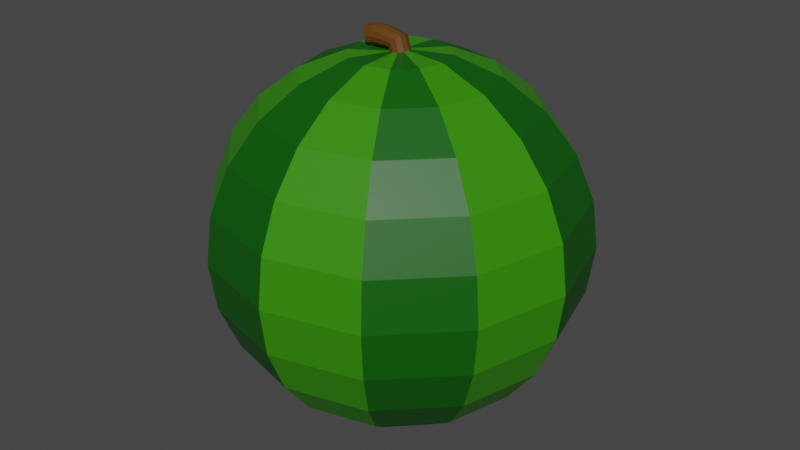 # Source: Watermelon.blend  (saved by Blender 3.2.14; exported with 4.5.12 LTS)
import bpy
from mathutils import Matrix  # noqa: F401  (used for matrix-valued properties, if any)

bpy.ops.wm.read_factory_settings(use_empty=True)
scene = bpy.context.scene
scene.name = 'Scene'

# ---- collections
col_collection = bpy.data.collections.new('Collection'); scene.collection.children.link(col_collection)

# ---- materials (node trees are filled in below, after node groups)
mat_material_001 = bpy.data.materials.new('Material.001')
mat_material_001.use_transparent_shadow = False
mat_material_002 = bpy.data.materials.new('Material.002')
mat_material_002.use_transparent_shadow = False
mat_material_003 = bpy.data.materials.new('Material.003')
mat_material_003.use_transparent_shadow = False

# ---- material node trees
mat_material_001.use_nodes = True; mat_material_001.node_tree.nodes.clear()
_N = mat_material_001.node_tree.nodes; _L = mat_material_001.node_tree.links
n0 = _N.new('ShaderNodeBsdfPrincipled'); n0.name = 'Principled BSDF'; n0.location = (10, 300)
n0.distribution = 'GGX'
n0.subsurface_method = 'RANDOM_WALK_SKIN'
n0.inputs[0].default_value = (0.0332, 0.2462, 0.0, 1.0)
n0.inputs[3].default_value = 1.45
n0.inputs[27].default_value = (0.0, 0.0, 0.0, 1.0)
n0.inputs[28].default_value = 1.0
n1 = _N.new('ShaderNodeOutputMaterial'); n1.name = 'Material Output'; n1.location = (300, 300)
_L.new(n0.outputs[0], n1.inputs[0])
n1.is_active_output = True
mat_material_002.use_nodes = True; mat_material_002.node_tree.nodes.clear()
_N = mat_material_002.node_tree.nodes; _L = mat_material_002.node_tree.links
n0 = _N.new('ShaderNodeBsdfPrincipled'); n0.name = 'Principled BSDF'; n0.location = (10, 300)
n0.distribution = 'GGX'
n0.subsurface_method = 'RANDOM_WALK_SKIN'
n0.inputs[0].default_value = (0.001268, 0.0985, 0.0, 1.0)
n0.inputs[3].default_value = 1.45
n0.inputs[27].default_value = (0.0, 0.0, 0.0, 1.0)
n0.inputs[28].default_value = 1.0
n1 = _N.new('ShaderNodeOutputMaterial'); n1.name = 'Material Output'; n1.location = (300, 300)
_L.new(n0.outputs[0], n1.inputs[0])
n1.is_active_output = True
mat_material_003.use_nodes = True; mat_material_003.node_tree.nodes.clear()
_N = mat_material_003.node_tree.nodes; _L = mat_material_003.node_tree.links
n0 = _N.new('ShaderNodeBsdfPrincipled'); n0.name = 'Principled BSDF'; n0.location = (10, 300)
n0.distribution = 'GGX'
n0.subsurface_method = 'RANDOM_WALK_SKIN'
n0.inputs[0].default_value = (0.1237, 0.04371, 0.004937, 1.0)
n0.inputs[3].default_value = 1.45
n0.inputs[27].default_value = (0.0, 0.0, 0.0, 1.0)
n0.inputs[28].default_value = 1.0
n1 = _N.new('ShaderNodeOutputMaterial'); n1.name = 'Material Output'; n1.location = (300, 300)
_L.new(n0.outputs[0], n1.inputs[0])
n1.is_active_output = True

# ---- world
world_world = bpy.data.worlds.new('World'); scene.world = world_world
world_world.use_nodes = True; world_world.node_tree.nodes.clear()
_N = world_world.node_tree.nodes; _L = world_world.node_tree.links
n0 = _N.new('ShaderNodeOutputWorld'); n0.name = 'World Output'; n0.location = (300, 300)
n1 = _N.new('ShaderNodeBackground'); n1.name = 'Background'; n1.location = (10, 300)
n1.inputs[0].default_value = (0.05088, 0.05088, 0.05088, 1.0)
_L.new(n1.outputs[0], n0.inputs[0])
n0.is_active_output = True
world_world.color = (0.05088, 0.05088, 0.05088)
world_world.use_sun_shadow = False
world_world.sun_shadow_jitter_overblur = 0.0

# ---- meshes
me_sphere = bpy.data.meshes.new('Sphere')
me_sphere.from_pydata([(0.0, 0.5, 0.866), (0.0, 0.866, 0.5), (0.0, 0.9659, 0.2588), (0.0, 1.0, -4.371e-08), (0.0, 0.9659, -0.2588), (0.0, 0.866, -0.5), (0.0, 0.5, -0.866), (0.0, 0.2588, -0.9659), (0.0275, 0.0478, 0.9789), (0.25, 0.433, 0.866), (0.3536, 0.6124, 0.7071), (0.433, 0.75, 0.5), (0.483, 0.8365, 0.2588), (0.5, 0.866, -4.371e-08), (0.483, 0.8365, -0.2588), (0.433, 0.75, -0.5), (0.3536, 0.6124, -0.7071), (0.25, 0.433, -0.866), (0.1294, 0.2241, -0.9659), (0.04759, 0.0276, 0.9811), (0.433, 0.25, 0.866), (0.6124, 0.3536, 0.7071), (0.75, 0.433, 0.5), (0.8365, 0.483, 0.2588), (0.866, 0.5, -4.371e-08), (0.8365, 0.483, -0.2588), (0.75, 0.433, -0.5), (0.6124, 0.3536, -0.7071), (0.433, 0.25, -0.866), (0.2241, 0.1294, -0.9659), (0.05494, -8.55e-08, 0.9819), (0.5, -7.132e-08, 0.866), (0.7071, -7.132e-08, 0.7071), (0.866, -7.132e-08, 0.5), (0.9659, -7.132e-08, 0.2588), (1.0, -1.011e-07, -4.371e-08), (0.9659, -7.132e-08, -0.2588), (0.866, -7.132e-08, -0.5), (0.7071, -7.132e-08, -0.7071), (0.5, -8.622e-08, -0.866), (0.2588, -1.011e-07, -0.9659), (0.04759, -0.0276, 0.9811), (0.433, -0.25, 0.866), (0.6124, -0.3536, 0.7071), (0.75, -0.433, 0.5), (0.8365, -0.483, 0.2588), (0.866, -0.5, -4.371e-08), (0.8365, -0.483, -0.2588), (0.75, -0.433, -0.5), (0.6124, -0.3536, -0.7071), (0.433, -0.25, -0.866), (0.2241, -0.1294, -0.9659), (0.0275, -0.0478, 0.9789), (0.25, -0.433, 0.866), (0.3536, -0.6124, 0.7071), (0.433, -0.75, 0.5), (0.483, -0.8365, 0.2588), (0.5, -0.866, -4.371e-08), (0.483, -0.8365, -0.2588), (0.433, -0.75, -0.5), (0.3536, -0.6124, -0.7071), (0.25, -0.433, -0.866), (0.1294, -0.2241, -0.9659), (5.807e-05, -0.0552, 0.976), (2.881e-08, -0.5, 0.866), (-4.57e-08, -0.7071, 0.7071), (-1.589e-08, -0.866, 0.5), (1.391e-08, -0.9659, 0.2588), (1.391e-08, -1.0, -4.371e-08), (1.391e-08, -0.9659, -0.2588), (-1.589e-08, -0.866, -0.5), (-4.57e-08, -0.7071, -0.7071), (-1.589e-08, -0.5, -0.866), (-2.334e-08, -0.2588, -0.9659), (-0.02738, -0.0478, 0.9731), (-0.25, -0.433, 0.866), (-0.3536, -0.6124, 0.7071), (-0.433, -0.75, 0.5), (-0.483, -0.8365, 0.2588), (-0.5, -0.866, -4.371e-08), (-0.483, -0.8365, -0.2588), (-0.433, -0.75, -0.5), (-0.3536, -0.6124, -0.7071), (-0.25, -0.433, -0.866), (-0.1294, -0.2241, -0.9659), (-0.1822, -1.051e-07, 1.01), (-0.2241, -0.1294, 0.9659), (-0.433, -0.25, 0.866), (-0.6124, -0.3536, 0.7071), (-0.75, -0.433, 0.5), (-0.8365, -0.483, 0.2588), (-0.866, -0.5, -4.371e-08), (-0.8365, -0.483, -0.2588), (-0.75, -0.433, -0.5), (-0.6124, -0.3536, -0.7071), (-0.433, -0.25, -0.866), (-0.2241, -0.1294, -0.9659), (-0.05483, -8.611e-08, 0.9701), (-0.5, -8.622e-08, 0.866), (-0.7071, -1.171e-08, 0.7071), (-0.866, -4.151e-08, 0.5), (-0.9659, -4.151e-08, 0.2588), (-1.0, -7.132e-08, -4.371e-08), (-0.9659, -4.151e-08, -0.2588), (-0.866, -4.151e-08, -0.5), (-0.7071, -1.171e-08, -0.7071), (-0.5, -4.151e-08, -0.866), (-0.2588, -7.132e-08, -0.9659), (-0.04747, 0.0276, 0.9709), (-0.433, 0.25, 0.866), (-0.6124, 0.3536, 0.7071), (-0.75, 0.433, 0.5), (-0.8365, 0.483, 0.2588), (-0.866, 0.5, -4.371e-08), (-0.8365, 0.483, -0.2588), (-0.75, 0.433, -0.5), (-0.6124, 0.3536, -0.7071), (-0.433, 0.25, -0.866), (-0.2241, 0.1294, -0.9659), (-0.02738, 0.0478, 0.9731), (-0.25, 0.433, 0.866), (-0.3536, 0.6124, 0.7071), (-0.433, 0.75, 0.5), (-0.483, 0.8365, 0.2588), (-0.5, 0.866, -4.371e-08), (-0.483, 0.8365, -0.2588), (-0.433, 0.75, -0.5), (-0.3536, 0.6124, -0.7071), (-0.25, 0.433, -0.866), (-0.1294, 0.2241, -0.9659), (0.0, -8.742e-08, -1.0), (5.807e-05, 0.0552, 0.976), (1.331e-07, 0.7071, 0.7071), (1.331e-07, 0.7071, -0.7071), (0.2241, 0.1294, 0.9659), (0.1294, 0.2241, 0.9659), (0.2588, -8.622e-08, 0.9659), (0.2241, -0.1294, 0.9659), (0.1294, -0.2241, 0.9659), (-8.443e-09, -0.2588, 0.9659), (-0.1294, -0.2241, 0.9659), (-0.04747, -0.0276, 0.9709), (-0.2588, -8.622e-08, 0.9659), (-0.2241, 0.1294, 0.9659), (-0.1294, 0.2241, 0.9659), (-8.443e-09, 0.2588, 0.9659), (-0.04315, -0.0276, 0.985), (-0.009973, 0.0552, 1.019), (0.009184, 0.0478, 1.039), (0.02321, 0.0276, 1.054), (0.02834, -9.452e-08, 1.059), (0.02321, -0.0276, 1.054), (0.009184, -0.0478, 1.039), (-0.009973, -0.0552, 1.019), (-0.02913, -0.0478, 0.9995), (-0.04829, -8.632e-08, 0.9797), (-0.04315, 0.0276, 0.985), (-0.02913, 0.0478, 0.9995), (-0.09551, -0.0276, 0.9799), (-0.09077, 0.0552, 1.027), (-0.08803, 0.0478, 1.055), (-0.08602, 0.0276, 1.075), (-0.08529, -9.705e-08, 1.082), (-0.08602, -0.0276, 1.075), (-0.08803, -0.0478, 1.055), (-0.09077, -0.0552, 1.027), (-0.0935, -0.0478, 1.0), (-0.09624, -8.501e-08, 0.9725), (-0.09551, 0.0276, 0.9799), (-0.0935, 0.0478, 1.0), (-0.129, -0.0276, 0.9804), (-0.137, 0.0552, 1.028), (-0.1416, 0.0478, 1.055), (-0.145, 0.0276, 1.075), (-0.1462, -9.917e-08, 1.082), (-0.145, -0.0276, 1.075), (-0.1416, -0.0478, 1.055), (-0.137, -0.0552, 1.028), (-0.1324, -0.0478, 1.0), (-0.1278, -8.689e-08, 0.9732), (-0.129, 0.0276, 0.9804), (-0.1324, 0.0478, 1.0), (-0.1585, -0.02851, 0.9735), (-0.1752, 0.05429, 1.018), (-0.1849, 0.04689, 1.044), (-0.192, 0.02669, 1.063), (-0.1946, -0.000911, 1.07), (-0.192, -0.02851, 1.063), (-0.1849, -0.04871, 1.044), (-0.1752, -0.05611, 1.018), (-0.1656, -0.04871, 0.9924), (-0.1559, -0.0009109, 0.9666), (-0.1585, 0.02669, 0.9735), (-0.1656, 0.04689, 0.9924)], [], [(130, 7, 18), (0, 145, 135, 9), (133, 5, 15, 16), (3, 2, 12, 13), (132, 0, 9, 10), (6, 133, 16, 17), (4, 3, 13, 14), (1, 132, 10, 11), (7, 6, 17, 18), (119, 108, 156, 157), (5, 4, 14, 15), (2, 1, 11, 12), (14, 13, 24, 25), (11, 10, 21, 22), (18, 17, 28, 29), (41, 30, 150, 151), (15, 14, 25, 26), (12, 11, 22, 23), (130, 18, 29), (9, 135, 134, 20), (16, 15, 26, 27), (13, 12, 23, 24), (10, 9, 20, 21), (17, 16, 27, 28), (27, 26, 37, 38), (24, 23, 34, 35), (21, 20, 31, 32), (28, 27, 38, 39), (25, 24, 35, 36), (22, 21, 32, 33), (29, 28, 39, 40), (74, 63, 153, 154), (26, 25, 36, 37), (23, 22, 33, 34), (130, 29, 40), (20, 134, 136, 31), (108, 97, 155, 156), (37, 36, 47, 48), (34, 33, 44, 45), (130, 40, 51), (31, 136, 137, 42), (38, 37, 48, 49), (35, 34, 45, 46), (32, 31, 42, 43), (39, 38, 49, 50), (36, 35, 46, 47), (33, 32, 43, 44), (40, 39, 50, 51), (50, 49, 60, 61), (47, 46, 57, 58), (44, 43, 54, 55), (51, 50, 61, 62), (30, 19, 149, 150), (48, 47, 58, 59), (45, 44, 55, 56), (130, 51, 62), (42, 137, 138, 53), (49, 48, 59, 60), (46, 45, 56, 57), (43, 42, 53, 54), (53, 138, 139, 64), (60, 59, 70, 71), (57, 56, 67, 68), (54, 53, 64, 65), (61, 60, 71, 72), (58, 57, 68, 69), (55, 54, 65, 66), (62, 61, 72, 73), (8, 131, 147, 148), (59, 58, 69, 70), (56, 55, 66, 67), (130, 62, 73), (73, 72, 83, 84), (63, 52, 152, 153), (70, 69, 80, 81), (67, 66, 77, 78), (130, 73, 84), (64, 139, 140, 75), (71, 70, 81, 82), (68, 67, 78, 79), (65, 64, 75, 76), (72, 71, 82, 83), (69, 68, 79, 80), (66, 65, 76, 77), (76, 75, 87, 88), (83, 82, 94, 95), (80, 79, 91, 92), (77, 76, 88, 89), (84, 83, 95, 96), (97, 141, 146, 155), (81, 80, 92, 93), (78, 77, 89, 90), (130, 84, 96), (75, 140, 86, 87), (82, 81, 93, 94), (79, 78, 90, 91), (130, 96, 107), (87, 86, 142, 98), (94, 93, 104, 105), (91, 90, 101, 102), (88, 87, 98, 99), (95, 94, 105, 106), (92, 91, 102, 103), (89, 88, 99, 100), (96, 95, 106, 107), (19, 8, 148, 149), (93, 92, 103, 104), (90, 89, 100, 101), (100, 99, 110, 111), (107, 106, 117, 118), (131, 119, 157, 147), (104, 103, 114, 115), (101, 100, 111, 112), (130, 107, 118), (98, 142, 143, 109), (105, 104, 115, 116), (102, 101, 112, 113), (99, 98, 109, 110), (106, 105, 116, 117), (103, 102, 113, 114), (110, 109, 120, 121), (117, 116, 127, 128), (114, 113, 124, 125), (111, 110, 121, 122), (118, 117, 128, 129), (52, 41, 151, 152), (115, 114, 125, 126), (112, 111, 122, 123), (130, 118, 129), (109, 143, 144, 120), (116, 115, 126, 127), (113, 112, 123, 124), (123, 122, 1, 2), (130, 129, 7), (120, 144, 145, 0), (127, 126, 5, 133), (124, 123, 2, 3), (121, 120, 0, 132), (128, 127, 133, 6), (125, 124, 3, 4), (122, 121, 132, 1), (129, 128, 6, 7), (141, 74, 154, 146), (126, 125, 4, 5), (8, 19, 134, 135), (19, 30, 136, 134), (30, 41, 137, 136), (41, 52, 138, 137), (52, 63, 139, 138), (63, 74, 140, 139), (74, 141, 86, 140), (141, 97, 142, 86), (97, 108, 143, 142), (108, 119, 144, 143), (119, 131, 145, 144), (131, 8, 135, 145), (155, 146, 158, 167), (149, 148, 160, 161), (147, 157, 169, 159), (152, 151, 163, 164), (146, 154, 166, 158), (157, 156, 168, 169), (151, 150, 162, 163), (154, 153, 165, 166), (156, 155, 167, 168), (150, 149, 161, 162), (148, 147, 159, 160), (153, 152, 164, 165), (167, 158, 170, 179), (161, 160, 172, 173), (159, 169, 181, 171), (164, 163, 175, 176), (158, 166, 178, 170), (169, 168, 180, 181), (163, 162, 174, 175), (166, 165, 177, 178), (168, 167, 179, 180), (162, 161, 173, 174), (160, 159, 171, 172), (165, 164, 176, 177), (173, 172, 184, 185), (171, 181, 193, 183), (176, 175, 187, 188), (170, 178, 190, 182), (181, 180, 192, 193), (175, 174, 186, 187), (178, 177, 189, 190), (180, 179, 191, 192), (174, 173, 185, 186), (172, 171, 183, 184), (177, 176, 188, 189), (179, 170, 182, 191), (183, 85, 184), (184, 85, 185), (185, 85, 186), (186, 85, 187), (187, 85, 188), (188, 85, 189), (189, 85, 190), (190, 85, 182), (182, 85, 191), (191, 85, 192), (192, 85, 193), (193, 85, 183)])
me_sphere.polygons.foreach_set('material_index', [1, 1, 1, 1, 1, 1, 1, 1, 1, 2, 1, 1, 0, 0, 0, 2, 0, 0, 0, 0, 0, 0, 0, 0, 1, 1, 1, 1, 1, 1, 1, 2, 1, 1, 1, 1, 2, 0, 0, 0, 0, 0, 0, 0, 0, 0, 0, 0, 1, 1, 1, 1, 2, 1, 1, 1, 1, 1, 1, 1, 0, 0, 0, 0, 0, 0, 0, 0, 2, 0, 0, 0, 1, 2, 1, 1, 1, 1, 1, 1, 1, 1, 1, 1, 0, 0, 0, 0, 0, 2, 0, 0, 0, 0, 0, 0, 1, 1, 1, 1, 1, 1, 1, 1, 1, 2, 1, 1, 0, 0, 2, 0, 0, 0, 0, 0, 0, 0, 0, 0, 1, 1, 1, 1, 1, 2, 1, 1, 1, 1, 1, 1, 0, 0, 0, 0, 0, 0, 0, 0, 0, 0, 2, 0, 0, 1, 0, 1, 0, 1, 0, 1, 0, 1, 0, 1, 2, 2, 2, 2, 2, 2, 2, 2, 2, 2, 2, 2, 2, 2, 2, 2, 2, 2, 2, 2, 2, 2, 2, 2, 2, 2, 2, 2, 2, 2, 2, 2, 2, 2, 2, 2, 2, 2, 2, 2, 2, 2, 2, 2, 2, 2, 2, 2])
_uv = me_sphere.uv_layers.new(name='UVMap')
_uv.uv.foreach_set('vector', [0.7083, 0.0, 0.75, 0.08333, 0.6667, 0.08333, 0.75, 0.8333, 0.75, 0.9167, 0.6667, 0.9167, 0.6667, 0.8333, 0.75, 0.25, 0.75, 0.3333, 0.6667, 0.3333, 0.6667, 0.25, 0.75, 0.5, 0.75, 0.5833, 0.6667, 0.5833, 0.6667, 0.5, 0.75, 0.75, 0.75, 0.8333, 0.6667, 0.8333, 0.6667, 0.75, 0.75, 0.1667, 0.75, 0.25, 0.6667, 0.25, 0.6667, 0.1667, 0.75, 0.4167, 0.75, 0.5, 0.6667, 0.5, 0.6667, 0.4167, 0.75, 0.6667, 0.75, 0.75, 0.6667, 0.75, 0.6667, 0.6667, 0.75, 0.08333, 0.75, 0.1667, 0.6667, 0.1667, 0.6667, 0.08333, 0.8235, 0.9364, 0.9068, 0.9364, 0.9068, 0.9364, 0.8235, 0.9364, 0.75, 0.3333, 0.75, 0.4167, 0.6667, 0.4167, 0.6667, 0.3333, 0.75, 0.5833, 0.75, 0.6667, 0.6667, 0.6667, 0.6667, 0.5833, 0.6667, 0.4167, 0.6667, 0.5, 0.5833, 0.5, 0.5833, 0.4167, 0.6667, 0.6667, 0.6667, 0.75, 0.5833, 0.75, 0.5833, 0.6667, 0.6667, 0.08333, 0.6667, 0.1667, 0.5833, 0.1667, 0.5833, 0.08333, 0.4068, 0.9364, 0.4901, 0.9364, 0.4901, 0.9364, 0.4068, 0.9364, 0.6667, 0.3333, 0.6667, 0.4167, 0.5833, 0.4167, 0.5833, 0.3333, 0.6667, 0.5833, 0.6667, 0.6667, 0.5833, 0.6667, 0.5833, 0.5833, 0.625, 0.0, 0.6667, 0.08333, 0.5833, 0.08333, 0.6667, 0.8333, 0.6667, 0.9167, 0.5833, 0.9167, 0.5833, 0.8333, 0.6667, 0.25, 0.6667, 0.3333, 0.5833, 0.3333, 0.5833, 0.25, 0.6667, 0.5, 0.6667, 0.5833, 0.5833, 0.5833, 0.5833, 0.5, 0.6667, 0.75, 0.6667, 0.8333, 0.5833, 0.8333, 0.5833, 0.75, 0.6667, 0.1667, 0.6667, 0.25, 0.5833, 0.25, 0.5833, 0.1667, 0.5833, 0.25, 0.5833, 0.3333, 0.5, 0.3333, 0.5, 0.25, 0.5833, 0.5, 0.5833, 0.5833, 0.5, 0.5833, 0.5, 0.5, 0.5833, 0.75, 0.5833, 0.8333, 0.5, 0.8333, 0.5, 0.75, 0.5833, 0.1667, 0.5833, 0.25, 0.5, 0.25, 0.5, 0.1667, 0.5833, 0.4167, 0.5833, 0.5, 0.5, 0.5, 0.5, 0.4167, 0.5833, 0.6667, 0.5833, 0.75, 0.5, 0.75, 0.5, 0.6667, 0.5833, 0.08333, 0.5833, 0.1667, 0.5, 0.1667, 0.5, 0.08333, 0.1568, 0.9364, 0.2401, 0.9364, 0.2401, 0.9364, 0.1568, 0.9364, 0.5833, 0.3333, 0.5833, 0.4167, 0.5, 0.4167, 0.5, 0.3333, 0.5833, 0.5833, 0.5833, 0.6667, 0.5, 0.6667, 0.5, 0.5833, 0.5417, 0.0, 0.5833, 0.08333, 0.5, 0.08333, 0.5833, 0.8333, 0.5833, 0.9167, 0.5, 0.9167, 0.5, 0.8333, 0.9068, 0.9364, 0.9901, 0.9364, 0.9901, 0.9364, 0.9068, 0.9364, 0.5, 0.3333, 0.5, 0.4167, 0.4167, 0.4167, 0.4167, 0.3333, 0.5, 0.5833, 0.5, 0.6667, 0.4167, 0.6667, 0.4167, 0.5833, 0.4583, 0.0, 0.5, 0.08333, 0.4167, 0.08333, 0.5, 0.8333, 0.5, 0.9167, 0.4167, 0.9167, 0.4167, 0.8333, 0.5, 0.25, 0.5, 0.3333, 0.4167, 0.3333, 0.4167, 0.25, 0.5, 0.5, 0.5, 0.5833, 0.4167, 0.5833, 0.4167, 0.5, 0.5, 0.75, 0.5, 0.8333, 0.4167, 0.8333, 0.4167, 0.75, 0.5, 0.1667, 0.5, 0.25, 0.4167, 0.25, 0.4167, 0.1667, 0.5, 0.4167, 0.5, 0.5, 0.4167, 0.5, 0.4167, 0.4167, 0.5, 0.6667, 0.5, 0.75, 0.4167, 0.75, 0.4167, 0.6667, 0.5, 0.08333, 0.5, 0.1667, 0.4167, 0.1667, 0.4167, 0.08333, 0.4167, 0.1667, 0.4167, 0.25, 0.3333, 0.25, 0.3333, 0.1667, 0.4167, 0.4167, 0.4167, 0.5, 0.3333, 0.5, 0.3333, 0.4167, 0.4167, 0.6667, 0.4167, 0.75, 0.3333, 0.75, 0.3333, 0.6667, 0.4167, 0.08333, 0.4167, 0.1667, 0.3333, 0.1667, 0.3333, 0.08333, 0.4901, 0.9364, 0.5735, 0.9364, 0.5735, 0.9364, 0.4901, 0.9364, 0.4167, 0.3333, 0.4167, 0.4167, 0.3333, 0.4167, 0.3333, 0.3333, 0.4167, 0.5833, 0.4167, 0.6667, 0.3333, 0.6667, 0.3333, 0.5833, 0.375, 0.0, 0.4167, 0.08333, 0.3333, 0.08333, 0.4167, 0.8333, 0.4167, 0.9167, 0.3333, 0.9167, 0.3333, 0.8333, 0.4167, 0.25, 0.4167, 0.3333, 0.3333, 0.3333, 0.3333, 0.25, 0.4167, 0.5, 0.4167, 0.5833, 0.3333, 0.5833, 0.3333, 0.5, 0.4167, 0.75, 0.4167, 0.8333, 0.3333, 0.8333, 0.3333, 0.75, 0.3333, 0.8333, 0.3333, 0.9167, 0.25, 0.9167, 0.25, 0.8333, 0.3333, 0.25, 0.3333, 0.3333, 0.25, 0.3333, 0.25, 0.25, 0.3333, 0.5, 0.3333, 0.5833, 0.25, 0.5833, 0.25, 0.5, 0.3333, 0.75, 0.3333, 0.8333, 0.25, 0.8333, 0.25, 0.75, 0.3333, 0.1667, 0.3333, 0.25, 0.25, 0.25, 0.25, 0.1667, 0.3333, 0.4167, 0.3333, 0.5, 0.25, 0.5, 0.25, 0.4167, 0.3333, 0.6667, 0.3333, 0.75, 0.25, 0.75, 0.25, 0.6667, 0.3333, 0.08333, 0.3333, 0.1667, 0.25, 0.1667, 0.25, 0.08333, 0.6765, 0.9364, 0.7401, 0.9364, 0.7401, 0.9364, 0.6765, 0.9364, 0.3333, 0.3333, 0.3333, 0.4167, 0.25, 0.4167, 0.25, 0.3333, 0.3333, 0.5833, 0.3333, 0.6667, 0.25, 0.6667, 0.25, 0.5833, 0.2917, 0.0, 0.3333, 0.08333, 0.25, 0.08333, 0.25, 0.08333, 0.25, 0.1667, 0.1667, 0.1667, 0.1667, 0.08333, 0.2401, 0.9364, 0.3235, 0.9364, 0.3235, 0.9364, 0.2401, 0.9364, 0.25, 0.3333, 0.25, 0.4167, 0.1667, 0.4167, 0.1667, 0.3333, 0.25, 0.5833, 0.25, 0.6667, 0.1667, 0.6667, 0.1667, 0.5833, 0.2083, 0.0, 0.25, 0.08333, 0.1667, 0.08333, 0.25, 0.8333, 0.25, 0.9167, 0.1667, 0.9167, 0.1667, 0.8333, 0.25, 0.25, 0.25, 0.3333, 0.1667, 0.3333, 0.1667, 0.25, 0.25, 0.5, 0.25, 0.5833, 0.1667, 0.5833, 0.1667, 0.5, 0.25, 0.75, 0.25, 0.8333, 0.1667, 0.8333, 0.1667, 0.75, 0.25, 0.1667, 0.25, 0.25, 0.1667, 0.25, 0.1667, 0.1667, 0.25, 0.4167, 0.25, 0.5, 0.1667, 0.5, 0.1667, 0.4167, 0.25, 0.6667, 0.25, 0.75, 0.1667, 0.75, 0.1667, 0.6667, 0.1667, 0.75, 0.1667, 0.8333, 0.08333, 0.8333, 0.08333, 0.75, 0.1667, 0.1667, 0.1667, 0.25, 0.08333, 0.25, 0.08333, 0.1667, 0.1667, 0.4167, 0.1667, 0.5, 0.08333, 0.5, 0.08333, 0.4167, 0.1667, 0.6667, 0.1667, 0.75, 0.08333, 0.75, 0.08333, 0.6667, 0.1667, 0.08333, 0.1667, 0.1667, 0.08333, 0.1667, 0.08333, 0.08333, 0.00987, 0.9364, 0.07346, 0.9364, 0.07346, 0.9364, 0.00987, 0.9364, 0.1667, 0.3333, 0.1667, 0.4167, 0.08333, 0.4167, 0.08333, 0.3333, 0.1667, 0.5833, 0.1667, 0.6667, 0.08333, 0.6667, 0.08333, 0.5833, 0.125, 0.0, 0.1667, 0.08333, 0.08333, 0.08333, 0.1667, 0.8333, 0.1667, 0.9167, 0.08333, 0.9167, 0.08333, 0.8333, 0.1667, 0.25, 0.1667, 0.3333, 0.08333, 0.3333, 0.08333, 0.25, 0.1667, 0.5, 0.1667, 0.5833, 0.08333, 0.5833, 0.08333, 0.5, 0.04167, 0.0, 0.08333, 0.08333, 8.941e-08, 0.08333, 0.08333, 0.8333, 0.08333, 0.9167, 8.941e-08, 0.9167, 2.98e-08, 0.8333, 0.08333, 0.25, 0.08333, 0.3333, 2.98e-08, 0.3333, 0.0, 0.25, 0.08333, 0.5, 0.08333, 0.5833, 2.98e-08, 0.5833, 2.98e-08, 0.5, 0.08333, 0.75, 0.08333, 0.8333, 2.98e-08, 0.8333, 0.0, 0.75, 0.08333, 0.1667, 0.08333, 0.25, 0.0, 0.25, 2.98e-08, 0.1667, 0.08333, 0.4167, 0.08333, 0.5, 2.98e-08, 0.5, 2.98e-08, 0.4167, 0.08333, 0.6667, 0.08333, 0.75, 0.0, 0.75, 2.98e-08, 0.6667, 0.08333, 0.08333, 0.08333, 0.1667, 2.98e-08, 0.1667, 8.941e-08, 0.08333, 0.5735, 0.9364, 0.6765, 0.9364, 0.6765, 0.9364, 0.5735, 0.9364, 0.08333, 0.3333, 0.08333, 0.4167, 2.98e-08, 0.4167, 2.98e-08, 0.3333, 0.08333, 0.5833, 0.08333, 0.6667, 2.98e-08, 0.6667, 2.98e-08, 0.5833, 1.0, 0.6667, 1.0, 0.75, 0.9167, 0.75, 0.9167, 0.6667, 1.0, 0.08333, 1.0, 0.1667, 0.9167, 0.1667, 0.9167, 0.08333, 0.7401, 0.9364, 0.8235, 0.9364, 0.8235, 0.9364, 0.7401, 0.9364, 1.0, 0.3333, 1.0, 0.4167, 0.9167, 0.4167, 0.9167, 0.3333, 1.0, 0.5833, 1.0, 0.6667, 0.9167, 0.6667, 0.9167, 0.5833, 0.9583, 0.0, 1.0, 0.08333, 0.9167, 0.08333, 1.0, 0.8333, 1.0, 0.9167, 0.9167, 0.9167, 0.9167, 0.8333, 1.0, 0.25, 1.0, 0.3333, 0.9167, 0.3333, 0.9167, 0.25, 1.0, 0.5, 1.0, 0.5833, 0.9167, 0.5833, 0.9167, 0.5, 1.0, 0.75, 1.0, 0.8333, 0.9167, 0.8333, 0.9167, 0.75, 1.0, 0.1667, 1.0, 0.25, 0.9167, 0.25, 0.9167, 0.1667, 1.0, 0.4167, 1.0, 0.5, 0.9167, 0.5, 0.9167, 0.4167, 0.9167, 0.75, 0.9167, 0.8333, 0.8333, 0.8333, 0.8333, 0.75, 0.9167, 0.1667, 0.9167, 0.25, 0.8333, 0.25, 0.8333, 0.1667, 0.9167, 0.4167, 0.9167, 0.5, 0.8333, 0.5, 0.8333, 0.4167, 0.9167, 0.6667, 0.9167, 0.75, 0.8333, 0.75, 0.8333, 0.6667, 0.9167, 0.08333, 0.9167, 0.1667, 0.8333, 0.1667, 0.8333, 0.08333, 0.3235, 0.9364, 0.4068, 0.9364, 0.4068, 0.9364, 0.3235, 0.9364, 0.9167, 0.3333, 0.9167, 0.4167, 0.8333, 0.4167, 0.8333, 0.3333, 0.9167, 0.5833, 0.9167, 0.6667, 0.8333, 0.6667, 0.8333, 0.5833, 0.875, 0.0, 0.9167, 0.08333, 0.8333, 0.08333, 0.9167, 0.8333, 0.9167, 0.9167, 0.8333, 0.9167, 0.8333, 0.8333, 0.9167, 0.25, 0.9167, 0.3333, 0.8333, 0.3333, 0.8333, 0.25, 0.9167, 0.5, 0.9167, 0.5833, 0.8333, 0.5833, 0.8333, 0.5, 0.8333, 0.5833, 0.8333, 0.6667, 0.75, 0.6667, 0.75, 0.5833, 0.7917, 0.0, 0.8333, 0.08333, 0.75, 0.08333, 0.8333, 0.8333, 0.8333, 0.9167, 0.75, 0.9167, 0.75, 0.8333, 0.8333, 0.25, 0.8333, 0.3333, 0.75, 0.3333, 0.75, 0.25, 0.8333, 0.5, 0.8333, 0.5833, 0.75, 0.5833, 0.75, 0.5, 0.8333, 0.75, 0.8333, 0.8333, 0.75, 0.8333, 0.75, 0.75, 0.8333, 0.1667, 0.8333, 0.25, 0.75, 0.25, 0.75, 0.1667, 0.8333, 0.4167, 0.8333, 0.5, 0.75, 0.5, 0.75, 0.4167, 0.8333, 0.6667, 0.8333, 0.75, 0.75, 0.75, 0.75, 0.6667, 0.8333, 0.08333, 0.8333, 0.1667, 0.75, 0.1667, 0.75, 0.08333, 0.07346, 0.9364, 0.1568, 0.9364, 0.1568, 0.9364, 0.07346, 0.9364, 0.8333, 0.3333, 0.8333, 0.4167, 0.75, 0.4167, 0.75, 0.3333, 0.6765, 0.9364, 0.5735, 0.9364, 0.5833, 0.9167, 0.6667, 0.9167, 0.5735, 0.9364, 0.4901, 0.9364, 0.5, 0.9167, 0.5833, 0.9167, 0.4901, 0.9364, 0.4068, 0.9364, 0.4167, 0.9167, 0.5, 0.9167, 0.4068, 0.9364, 0.3235, 0.9364, 0.3333, 0.9167, 0.4167, 0.9167, 0.3235, 0.9364, 0.2401, 0.9364, 0.25, 0.9167, 0.3333, 0.9167, 0.2401, 0.9364, 0.1568, 0.9364, 0.1667, 0.9167, 0.25, 0.9167, 0.1568, 0.9364, 0.07346, 0.9364, 0.08333, 0.9167, 0.1667, 0.9167, 0.07346, 0.9364, 0.00987, 0.9364, 8.941e-08, 0.9167, 0.08333, 0.9167, 0.9901, 0.9364, 0.9068, 0.9364, 0.9167, 0.9167, 1.0, 0.9167, 0.9068, 0.9364, 0.8235, 0.9364, 0.8333, 0.9167, 0.9167, 0.9167, 0.8235, 0.9364, 0.7401, 0.9364, 0.75, 0.9167, 0.8333, 0.9167, 0.7401, 0.9364, 0.6765, 0.9364, 0.6667, 0.9167, 0.75, 0.9167, 0.00987, 0.9364, 0.07346, 0.9364, 0.07346, 0.9364, 0.00987, 0.9364, 0.5735, 0.9364, 0.6765, 0.9364, 0.6765, 0.9364, 0.5735, 0.9364, 0.7401, 0.9364, 0.8235, 0.9364, 0.8235, 0.9364, 0.7401, 0.9364, 0.3235, 0.9364, 0.4068, 0.9364, 0.4068, 0.9364, 0.3235, 0.9364, 0.07346, 0.9364, 0.1568, 0.9364, 0.1568, 0.9364, 0.07346, 0.9364, 0.8235, 0.9364, 0.9068, 0.9364, 0.9068, 0.9364, 0.8235, 0.9364, 0.4068, 0.9364, 0.4901, 0.9364, 0.4901, 0.9364, 0.4068, 0.9364, 0.1568, 0.9364, 0.2401, 0.9364, 0.2401, 0.9364, 0.1568, 0.9364, 0.9068, 0.9364, 0.9901, 0.9364, 0.9901, 0.9364, 0.9068, 0.9364, 0.4901, 0.9364, 0.5735, 0.9364, 0.5735, 0.9364, 0.4901, 0.9364, 0.6765, 0.9364, 0.7401, 0.9364, 0.7401, 0.9364, 0.6765, 0.9364, 0.2401, 0.9364, 0.3235, 0.9364, 0.3235, 0.9364, 0.2401, 0.9364, 0.00987, 0.9364, 0.07346, 0.9364, 0.07346, 0.9364, 0.00987, 0.9364, 0.5735, 0.9364, 0.6765, 0.9364, 0.6765, 0.9364, 0.5735, 0.9364, 0.7401, 0.9364, 0.8235, 0.9364, 0.8235, 0.9364, 0.7401, 0.9364, 0.3235, 0.9364, 0.4068, 0.9364, 0.4068, 0.9364, 0.3235, 0.9364, 0.07346, 0.9364, 0.1568, 0.9364, 0.1568, 0.9364, 0.07346, 0.9364, 0.8235, 0.9364, 0.9068, 0.9364, 0.9068, 0.9364, 0.8235, 0.9364, 0.4068, 0.9364, 0.4901, 0.9364, 0.4901, 0.9364, 0.4068, 0.9364, 0.1568, 0.9364, 0.2401, 0.9364, 0.2401, 0.9364, 0.1568, 0.9364, 0.9068, 0.9364, 0.9901, 0.9364, 0.9901, 0.9364, 0.9068, 0.9364, 0.4901, 0.9364, 0.5735, 0.9364, 0.5735, 0.9364, 0.4901, 0.9364, 0.6765, 0.9364, 0.7401, 0.9364, 0.7401, 0.9364, 0.6765, 0.9364, 0.2401, 0.9364, 0.3235, 0.9364, 0.3235, 0.9364, 0.2401, 0.9364, 0.5735, 0.9364, 0.6765, 0.9364, 0.6765, 0.9364, 0.5735, 0.9364, 0.7401, 0.9364, 0.8235, 0.9364, 0.8235, 0.9364, 0.7401, 0.9364, 0.3235, 0.9364, 0.4068, 0.9364, 0.4068, 0.9364, 0.3235, 0.9364, 0.07346, 0.9364, 0.1568, 0.9364, 0.1568, 0.9364, 0.07346, 0.9364, 0.8235, 0.9364, 0.9068, 0.9364, 0.9068, 0.9364, 0.8235, 0.9364, 0.4068, 0.9364, 0.4901, 0.9364, 0.4901, 0.9364, 0.4068, 0.9364, 0.1568, 0.9364, 0.2401, 0.9364, 0.2401, 0.9364, 0.1568, 0.9364, 0.9068, 0.9364, 0.9901, 0.9364, 0.9901, 0.9364, 0.9068, 0.9364, 0.4901, 0.9364, 0.5735, 0.9364, 0.5735, 0.9364, 0.4901, 0.9364, 0.6765, 0.9364, 0.7401, 0.9364, 0.7401, 0.9364, 0.6765, 0.9364, 0.2401, 0.9364, 0.3235, 0.9364, 0.3235, 0.9364, 0.2401, 0.9364, 0.00987, 0.9364, 0.07346, 0.9364, 0.07346, 0.9364, 0.00987, 0.9364, 0.7401, 0.9364, 0.7083, 1.0, 0.6765, 0.9364, 0.6765, 0.9364, 0.625, 1.0, 0.5735, 0.9364, 0.5735, 0.9364, 0.5417, 1.0, 0.4901, 0.9364, 0.4901, 0.9364, 0.4583, 1.0, 0.4068, 0.9364, 0.4068, 0.9364, 0.375, 1.0, 0.3235, 0.9364, 0.3235, 0.9364, 0.2917, 1.0, 0.2401, 0.9364, 0.2401, 0.9364, 0.2083, 1.0, 0.1568, 0.9364, 0.1568, 0.9364, 0.125, 1.0, 0.07346, 0.9364, 0.07346, 0.9364, 0.04167, 1.0, 0.00987, 0.9364, 0.9901, 0.9364, 0.9583, 1.0, 0.9068, 0.9364, 0.9068, 0.9364, 0.875, 1.0, 0.8235, 0.9364, 0.8235, 0.9364, 0.7917, 1.0, 0.7401, 0.9364])
me_sphere.materials.append(mat_material_001)
me_sphere.materials.append(mat_material_002)
me_sphere.materials.append(mat_material_003)
me_sphere.update()

# ---- objects
ob_sphere = bpy.data.objects.new('Sphere', me_sphere)

# ---- transforms, parenting, visibility, modifiers, constraints
ob_sphere.location = (0.0, 0.0, 0.0)

# ---- collection membership
col_collection.objects.link(ob_sphere)

# ---- scene / render settings (as saved in the file)
scene.frame_start = 1; scene.frame_end = 250; scene.frame_set(1)
scene.render.engine = 'BLENDER_EEVEE_NEXT'
scene.cycles.sampling_pattern = 'TABULATED_SOBOL'
scene.cycles.use_light_tree = False
scene.view_settings.view_transform = 'Filmic'
bpy.context.view_layer.update()

# ---- added for rendering (the .blend has no active camera and no usable light): camera, sun
cam_auto = bpy.data.cameras.new('AutoCamera')
cam_auto.lens = 50.0
cam_auto.sensor_width = 36.0
cam_auto.clip_end = 1000.0
ob_auto_camera = bpy.data.objects.new('AutoCamera', cam_auto)
scene.collection.objects.link(ob_auto_camera)
ob_auto_camera.location = (3.24966, -3.8996, 2.64091)
ob_auto_camera.rotation_euler = (1.09748, -7.21219e-08, 0.694738)
scene.camera = ob_auto_camera
light_auto_sun = bpy.data.lights.new('AutoSun', 'SUN')
light_auto_sun.energy = 3.0
light_auto_sun.angle = 0.0523599
ob_auto_sun = bpy.data.objects.new('AutoSun', light_auto_sun)
scene.collection.objects.link(ob_auto_sun)
ob_auto_sun.rotation_euler = (0.872665, 0.174533, 0.523599)
bpy.context.view_layer.update()
